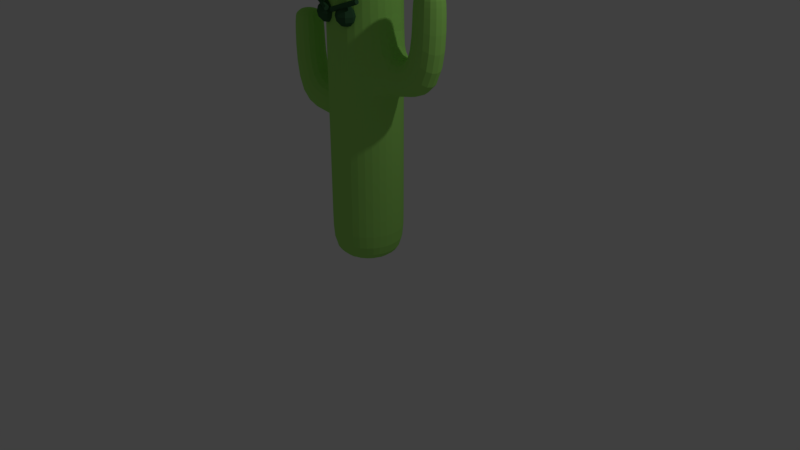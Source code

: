 # Source: cactus.blend  (saved by Blender 2.79.0; exported with 4.5.12 LTS)
import bpy
from mathutils import Matrix  # noqa: F401  (used for matrix-valued properties, if any)

bpy.ops.wm.read_factory_settings(use_empty=True)
scene = bpy.context.scene
scene.name = 'Scene'

# ---- collections
col_collection_1 = bpy.data.collections.new('Collection 1'); scene.collection.children.link(col_collection_1)
col_collection_2 = bpy.data.collections.new('Collection 2'); scene.collection.children.link(col_collection_2)
col_collection_2.hide_render = True
col_collection_2.hide_viewport = True

# ---- materials (node trees are filled in below, after node groups)
mat_eyebrows = bpy.data.materials.new('Eyebrows')
mat_eyebrows.alpha_threshold = 0.0
mat_eyebrows.roughness = 0.5
mat_material = bpy.data.materials.new('Material')
mat_material.alpha_threshold = 0.0
mat_material.roughness = 0.5
mat_hat = bpy.data.materials.new('Hat')
mat_hat.alpha_threshold = 0.0
mat_hat.diffuse_color = (0.541, 0.8, 0.3675, 1.0)
mat_hat.roughness = 0.5
mat_hat.line_color = (0.0, 0.0, 0.0, 1.0)
mat_rim = bpy.data.materials.new('Rim')
mat_rim.alpha_threshold = 0.0
mat_rim.diffuse_color = (0.1065, 0.03802, 0.0, 1.0)
mat_rim.roughness = 0.5
mat_material_001 = bpy.data.materials.new('Material.001')
mat_material_001.alpha_threshold = 0.0
mat_material_001.roughness = 0.5

# ---- material node trees
mat_eyebrows.use_nodes = True; mat_eyebrows.node_tree.nodes.clear()
_N = mat_eyebrows.node_tree.nodes; _L = mat_eyebrows.node_tree.links
n0 = _N.new('ShaderNodeOutputMaterial'); n0.name = 'Material Output'; n0.location = (300, 300)
n1 = _N.new('ShaderNodeBsdfDiffuse'); n1.name = 'Diffuse BSDF'; n1.location = (10, 300)
n1.inputs[0].default_value = (0.04598, 0.1282, 0.05894, 1.0)
_L.new(n1.outputs[0], n0.inputs[0])
n0.is_active_output = True
mat_material.use_nodes = True; mat_material.node_tree.nodes.clear()
_N = mat_material.node_tree.nodes; _L = mat_material.node_tree.links
n0 = _N.new('ShaderNodeOutputMaterial'); n0.name = 'Material Output'; n0.location = (300, 300)
n1 = _N.new('ShaderNodeBsdfDiffuse'); n1.name = 'Diffuse BSDF'; n1.location = (10, 300)
n1.inputs[0].default_value = (0.3766, 0.8, 0.1583, 1.0)
_L.new(n1.outputs[0], n0.inputs[0])
n0.is_active_output = True
mat_material_001.use_nodes = True; mat_material_001.node_tree.nodes.clear()
_N = mat_material_001.node_tree.nodes; _L = mat_material_001.node_tree.links
n0 = _N.new('ShaderNodeOutputMaterial'); n0.name = 'Material Output'; n0.location = (300, 300)
n1 = _N.new('ShaderNodeBsdfDiffuse'); n1.name = 'Diffuse BSDF'; n1.location = (10, 300)
n1.inputs[0].default_value = (0.0985, 0.0143, 0.01516, 1.0)
_L.new(n1.outputs[0], n0.inputs[0])
n0.is_active_output = True

# ---- world
world_world = bpy.data.worlds.new('World'); scene.world = world_world
world_world.color = (0.05088, 0.05088, 0.05088)
world_world.use_sun_shadow = False
world_world.sun_shadow_jitter_overblur = 0.0
world_world.cycles.sampling_method = 'MANUAL'

# ---- cameras
cam_camera = bpy.data.cameras.new('Camera')
cam_camera.clip_end = 100.0
cam_camera.lens = 35.0
cam_camera.sensor_width = 32.0
cam_camera.sensor_height = 18.0
cam_camera.ortho_scale = 7.314
cam_camera.dof.focus_distance = 0.0

# ---- lights
light_lamp = bpy.data.lights.new('Lamp', 'POINT')
light_lamp.transmission_factor = 0.0
light_lamp.cutoff_distance = 30.0
light_lamp.energy = 100.0
light_lamp.shadow_buffer_clip_start = 1.001
light_lamp.shadow_soft_size = 0.1
light_lamp.shadow_maximum_resolution = 0.006
light_lamp.use_absolute_resolution = True

# ---- meshes
me_sphere = bpy.data.meshes.new('Sphere')
me_sphere.from_pydata([(-2.301, -2.764, 22.48), (-0.2434, -3.395, 21.71), (-2.311, -2.633, 22.39), (-0.2538, -3.264, 21.62), (-2.354, -2.602, 22.24), (-0.2967, -3.233, 21.47), (-2.404, -2.689, 22.12), (-0.347, -3.32, 21.35), (-2.432, -2.844, 22.09), (-0.3752, -3.474, 21.32), (-2.422, -2.975, 22.18), (-0.3648, -3.606, 21.41), (-2.379, -3.006, 22.33), (-0.3219, -3.637, 21.56), (-2.329, -2.918, 22.45), (-0.2716, -3.549, 21.68), (-1.041, -2.309, 20.35), (-1.041, -1.891, 21.07), (-1.041, -2.003, 21.49), (-1.337, -2.431, 20.35), (-1.553, -2.215, 20.66), (-1.632, -2.136, 21.07), (-1.553, -2.215, 21.49), (-1.337, -2.431, 21.8), (-1.459, -2.726, 20.35), (-1.764, -2.726, 20.66), (-1.876, -2.726, 21.07), (-1.764, -2.726, 21.49), (-1.459, -2.726, 21.8), (-1.337, -3.021, 20.35), (-1.553, -3.237, 20.66), (-1.632, -3.316, 21.07), (-1.553, -3.237, 21.49), (-1.337, -3.021, 21.8), (-1.041, -3.143, 20.35), (-1.041, -3.449, 20.66), (-1.041, -3.561, 21.07), (-1.041, -2.309, 21.8), (-1.041, -2.003, 20.66), (-1.041, -2.726, 21.91), (-0.7462, -2.431, 21.8), (-0.5302, -2.215, 21.49), (-0.4511, -2.136, 21.07), (-0.5302, -2.215, 20.66), (-0.7462, -2.431, 20.35), (-0.624, -2.726, 21.8), (-0.3184, -2.726, 21.49), (-0.2065, -2.726, 21.07), (-0.3184, -2.726, 20.66), (-0.624, -2.726, 20.35), (-0.7462, -3.021, 21.8), (-0.5302, -3.237, 21.49), (-0.4511, -3.316, 21.07), (-0.5302, -3.237, 20.66), (-0.7462, -3.021, 20.35), (-1.041, -2.726, 20.24), (-1.041, -3.143, 21.8), (-1.041, -3.449, 21.49)], [], [(3, 5, 4, 2), (5, 7, 6, 4), (7, 9, 8, 6), (9, 11, 10, 8), (11, 13, 12, 10), (13, 15, 14, 12), (15, 1, 0, 14), (3, 1, 15, 13, 11, 9, 7, 5), (0, 2, 4, 6, 8, 10, 12, 14), (1, 3, 2, 0), (23, 39, 37), (21, 22, 18, 17), (19, 20, 38, 16), (22, 23, 37, 18), (20, 21, 17, 38), (55, 19, 16), (28, 39, 23), (26, 27, 22, 21), (24, 25, 20, 19), (27, 28, 23, 22), (25, 26, 21, 20), (55, 24, 19), (31, 32, 27, 26), (29, 30, 25, 24), (32, 33, 28, 27), (30, 31, 26, 25), (55, 29, 24), (33, 39, 28), (34, 35, 30, 29), (57, 56, 33, 32), (35, 36, 31, 30), (55, 34, 29), (56, 39, 33), (36, 57, 32, 31), (51, 50, 56, 57), (53, 52, 36, 35), (55, 54, 34), (50, 39, 56), (52, 51, 57, 36), (54, 53, 35, 34), (46, 45, 50, 51), (48, 47, 52, 53), (55, 49, 54), (45, 39, 50), (47, 46, 51, 52), (49, 48, 53, 54), (41, 40, 45, 46), (43, 42, 47, 48), (55, 44, 49), (40, 39, 45), (42, 41, 46, 47), (44, 43, 48, 49), (55, 16, 44), (37, 39, 40), (17, 18, 41, 42), (16, 38, 43, 44), (18, 37, 40, 41), (38, 17, 42, 43)])
me_sphere.materials.append(mat_eyebrows)
me_sphere.use_remesh_preserve_volume = False
me_sphere.use_remesh_preserve_attributes = False
me_sphere.use_mirror_vertex_groups = False
me_sphere.update()
me_cylinder_001 = bpy.data.meshes.new('Cylinder.001')
me_cylinder_001.from_pydata([(0.1875, 0.4527, -1.0), (0.1875, 0.4527, 2.617), (0.4527, 0.1875, -1.0), (0.4527, 0.1875, 2.617), (0.4527, -0.1875, -1.0), (0.4527, -0.1875, 2.617), (0.1875, -0.4527, -1.0), (0.1875, -0.4527, 2.617), (-0.1875, -0.4527, -1.0), (-0.1875, -0.4527, 2.617), (-0.4527, -0.1875, -1.0), (-0.4527, -0.1875, 2.617), (-0.4527, 0.1875, -1.0), (-0.4527, 0.1875, 2.617), (-0.1875, 0.4527, -1.0), (-0.1875, 0.4527, 2.617), (1.228, 0.1875, 1.26), (1.228, -0.1875, 1.26), (-0.1875, 0.4527, 1.26), (-0.4527, 0.1875, 1.26), (-0.4527, -0.1875, 1.26), (-0.1875, -0.4527, 1.26), (0.1875, -0.4527, 1.26), (0.4527, -0.1875, 1.26), (0.4527, 0.1875, 1.26), (0.1875, 0.4527, 1.26), (-0.1875, 0.4527, 1.669), (-0.4527, 0.1875, 1.669), (-0.4527, -0.1875, 1.669), (-0.1875, -0.4527, 1.669), (0.1875, -0.4527, 1.669), (0.4527, -0.1875, 1.669), (0.4527, 0.1875, 1.669), (0.1875, 0.4527, 1.669), (-0.03974, 0.09593, 2.87), (-0.03974, -0.09593, 2.87), (-0.09593, -0.03974, 2.87), (-0.09593, 0.03974, 2.87), (0.03974, 0.09593, 2.87), (0.09593, 0.03974, 2.87), (-0.2398, 0.09934, 2.839), (-0.09934, 0.2398, 2.839), (-0.3426, -0.1419, 2.788), (-0.3426, 0.1419, 2.788), (0.3426, 0.1419, 2.788), (0.3426, -0.1419, 2.788), (0.1419, -0.3426, 2.788), (-0.1419, -0.3426, 2.788), (0.09593, -0.03974, 2.87), (0.03974, -0.09593, 2.87), (-0.2398, -0.09934, 2.839), (-0.09934, -0.2398, 2.839), (0.2398, -0.09934, 2.839), (0.09934, -0.2398, 2.839), (0.09934, 0.2398, 2.839), (0.2398, 0.09934, 2.839), (-0.1419, 0.3426, 2.788), (0.1419, 0.3426, 2.788), (-0.4075, 0.1688, 2.717), (-0.4075, -0.1688, 2.717), (-0.1688, -0.4075, 2.717), (0.1688, -0.4075, 2.717), (0.4075, -0.1688, 2.717), (0.4075, 0.1688, 2.717), (-0.1688, 0.4075, 2.717), (0.1688, 0.4075, 2.717), (0.8267, -0.1875, 1.669), (0.8267, 0.1875, 1.669), (1.11, 0.06979, 2.509), (1.11, -0.06979, 2.509), (0.9445, -0.06979, 2.509), (0.9445, 0.06979, 2.509), (-1.228, -0.1875, 0.7304), (-1.228, 0.1875, 0.7304), (-0.4527, 0.1875, 0.7304), (0.4527, 0.1875, 0.7304), (0.1875, 0.4527, 0.7304), (-0.8267, 0.1875, 1.139), (-0.8267, -0.1875, 1.139), (-1.11, -0.06979, 1.98), (-1.11, 0.0698, 1.98), (-0.9445, 0.0698, 1.98), (-0.9445, -0.06979, 1.98), (0.1875, 0.4527, 1.139), (0.4527, 0.1875, 1.139), (0.4527, -0.1875, 1.139), (0.1875, -0.4527, 1.139), (-0.1875, -0.4527, 1.139), (-0.4527, -0.1875, 1.139), (-0.4527, 0.1875, 1.139), (-0.1875, 0.4527, 1.139), (0.4527, -0.1875, 0.7304), (0.1875, -0.4527, 0.7304), (-0.1875, -0.4527, 0.7304), (-0.4527, -0.1875, 0.7304), (-0.1875, 0.4527, 0.7304), (1.228, -0.1875, 2.402), (1.228, 0.1875, 2.402), (0.8267, -0.1875, 2.402), (0.8267, 0.1875, 2.402), (-1.228, 0.1875, 1.873), (-1.228, -0.1875, 1.873), (-0.8267, 0.1875, 1.873), (-0.8267, -0.1875, 1.873), (1.195, -0.1545, 2.455), (1.195, 0.1545, 2.455), (0.8597, -0.1545, 2.455), (0.8597, 0.1545, 2.455), (-1.195, 0.1545, 1.925), (-1.195, -0.1545, 1.925), (-0.8597, 0.1545, 1.925), (-0.8597, -0.1545, 1.925), (1.158, -0.1179, 2.487), (1.158, 0.1179, 2.487), (0.8964, -0.1179, 2.487), (0.8964, 0.1179, 2.487), (-1.158, 0.1179, 1.957), (-1.158, -0.1179, 1.957), (-0.8964, 0.1179, 1.957), (-0.8964, -0.1179, 1.957), (0.1875, 0.4527, -0.4585), (0.4527, 0.1875, -0.4585), (0.4527, -0.1875, -0.4585), (0.1875, -0.4527, -0.4585), (-0.1875, -0.4527, -0.4585), (-0.4527, -0.1875, -0.4585), (-0.1875, 0.4527, -0.4585), (-0.4527, 0.1875, -0.4585)], [], [(121, 122, 4, 2), (122, 123, 6, 4), (123, 124, 8, 6), (124, 125, 10, 8), (125, 127, 12, 10), (127, 126, 14, 12), (58, 59, 42, 43), (14, 0, 2, 4, 6, 8, 10, 12), (126, 120, 0, 14), (120, 121, 2, 0), (29, 28, 20, 21), (64, 58, 43, 56), (62, 63, 44, 45), (1, 15, 64, 65), (63, 65, 57, 44), (61, 62, 45, 46), (43, 42, 50, 40), (59, 60, 47, 42), (38, 34, 37, 36, 35, 49, 48, 39), (27, 26, 18, 19), (13, 15, 26, 27), (5, 7, 30, 31), (31, 30, 22, 23), (1, 3, 32, 33), (9, 11, 28, 29), (33, 32, 24, 25), (56, 43, 40, 41), (50, 51, 35, 36), (55, 54, 38, 39), (41, 40, 37, 34), (54, 41, 34, 38), (51, 53, 49, 35), (52, 55, 39, 48), (40, 50, 36, 37), (60, 61, 46, 47), (53, 52, 48, 49), (45, 44, 55, 52), (44, 57, 54, 55), (46, 45, 52, 53), (42, 47, 51, 50), (47, 46, 53, 51), (57, 56, 41, 54), (9, 7, 61, 60), (5, 3, 63, 62), (13, 11, 59, 58), (15, 13, 58, 64), (7, 5, 62, 61), (65, 64, 56, 57), (11, 9, 60, 59), (3, 1, 65, 63), (11, 13, 27, 28), (32, 31, 66, 67), (26, 33, 25, 18), (3, 5, 31, 32), (7, 9, 29, 30), (15, 1, 33, 26), (28, 27, 19, 20), (30, 29, 21, 22), (16, 67, 99, 97), (24, 32, 67, 16), (31, 23, 17, 66), (23, 24, 16, 17), (71, 70, 69, 68), (67, 66, 98, 99), (17, 16, 97, 96), (66, 17, 96, 98), (88, 89, 77, 78), (72, 78, 103, 101), (94, 88, 78, 72), (89, 74, 73, 77), (74, 94, 72, 73), (82, 81, 80, 79), (78, 77, 102, 103), (73, 72, 101, 100), (77, 73, 100, 102), (25, 24, 84, 83), (18, 25, 83, 90), (19, 18, 90, 89), (20, 19, 89, 88), (21, 20, 88, 87), (22, 21, 87, 86), (23, 22, 86, 85), (24, 23, 85, 84), (83, 84, 75, 76), (90, 83, 76, 95), (89, 90, 95, 74), (88, 89, 74, 94), (87, 88, 94, 93), (86, 87, 93, 92), (85, 86, 92, 91), (84, 85, 91, 75), (105, 104, 96, 97), (106, 107, 99, 98), (104, 106, 98, 96), (107, 105, 97, 99), (109, 108, 100, 101), (110, 111, 103, 102), (108, 110, 102, 100), (111, 109, 101, 103), (113, 112, 104, 105), (114, 115, 107, 106), (112, 114, 106, 104), (115, 113, 105, 107), (117, 116, 108, 109), (118, 119, 111, 110), (116, 118, 110, 108), (119, 117, 109, 111), (68, 69, 112, 113), (70, 71, 115, 114), (69, 70, 114, 112), (71, 68, 113, 115), (79, 80, 116, 117), (81, 82, 119, 118), (80, 81, 118, 116), (82, 79, 117, 119), (76, 75, 121, 120), (95, 76, 120, 126), (74, 95, 126, 127), (94, 74, 127, 125), (93, 94, 125, 124), (92, 93, 124, 123), (91, 92, 123, 122), (75, 91, 122, 121)])
me_cylinder_001.materials.append(mat_material)
me_cylinder_001.use_remesh_preserve_volume = False
me_cylinder_001.use_remesh_preserve_attributes = False
me_cylinder_001.use_mirror_vertex_groups = False
me_cylinder_001.update()
me_cube = bpy.data.meshes.new('Cube')
me_cube.from_pydata([(1.696, 0.06373, 1.096), (-0.4948, 0.239, 1.811), (0.7526, 0.09268, 1.258), (-8.276e-05, -0.93, 1.316), (-0.7528, 0.09268, 1.258), (-8.238e-05, 0.7547, 0.8712), (0.0, -0.0798, 0.5722), (-1.734, 0.06374, 1.096), (-0.0192, -2.187, 0.6436), (-0.0192, 1.558, -0.4324), (-0.0003623, 0.2428, 1.826), (-0.0003621, 0.7019, 1.627), (-0.03075, -0.6018, 1.953), (0.4941, 0.239, 1.811), (0.8316, -0.06114, 0.6709), (-8.24e-05, 0.7117, 0.3499), (0.554, 0.6016, 1.014), (-8.264e-05, -1.149, 0.8377), (0.4792, -0.488, 1.28), (-0.8318, -0.06114, 0.6709), (-0.48, -0.488, 1.28), (-0.5542, 0.6016, 1.014), (0.6544, 0.2251, 1.758), (-0.0003621, 0.826, 1.468), (-0.03075, -0.7871, 1.878), (-0.6551, 0.2251, 1.758), (1.122, -1.608, 0.7469), (1.528, 1.123, -0.05566), (-1.566, 1.123, -0.05566), (-1.337, -1.608, 0.7469), (0.2636, 0.1935, 1.638), (-0.0003622, 0.4396, 1.535), (-0.0003624, -0.04623, 1.764), (-0.2644, 0.1935, 1.638), (-0.3712, -0.123, 1.893), (-0.3712, 0.585, 1.669), (0.3705, 0.585, 1.669), (0.3705, -0.123, 1.893), (0.6211, 0.522, 0.4457), (0.6211, -0.6798, 0.7607), (-0.6213, -0.6798, 0.7607), (-0.6213, 0.522, 0.4457), (0.4907, 0.6808, 1.56), (0.4907, -0.2668, 1.818), (-0.4914, -0.2668, 1.818), (-0.4914, 0.6808, 1.56), (0.2937, -0.2558, 0.09346), (0.2269, 0.414, 1.583), (0.2269, -0.001992, 1.788), (-0.2276, 0.414, 1.583), (-0.2276, -0.001991, 1.788), (1.261, 0.03742, 0.9953), (-1.298, 0.03743, 0.9953), (0.0006769, -1.857, 0.5596), (0.0006774, 1.191, -0.334), (1.289, -1.389, 0.6612), (1.278, 0.8135, -0.09442), (-1.078, 0.6341, 0.004883), (-1.103, -1.419, 0.6859), (0.8221, -0.05129, 0.6898), (-0.83, -0.05129, 0.6898), (-6.226e-05, -1.25, 0.7885), (-6.199e-05, 0.8092, 0.2488), (0.7108, 0.5938, 0.3641), (-0.711, -0.7815, 0.7246), (0.7108, -0.7815, 0.7246), (-0.6845, 0.5699, 0.3773), (0.8004, -0.01364, 0.8521), (-8.269e-05, -1.062, 1.027), (-0.8006, -0.01364, 0.8521), (-8.239e-05, 0.7287, 0.5561), (0.5946, 0.5535, 0.6704), (0.5946, -0.6007, 0.9576), (-0.5947, -0.6007, 0.9576), (-0.5947, 0.5535, 0.6704), (0.8847, -0.06015, 0.6684), (-8.239e-05, 0.762, 0.3269), (-8.265e-05, -1.217, 0.8458), (-0.8849, -0.06015, 0.6684), (0.6607, 0.5602, 0.4288), (0.6607, -0.7183, 0.7639), (-0.6609, -0.7183, 0.7639), (-0.6609, 0.5602, 0.4288), (0.8515, -0.02591, 0.799), (-8.27e-05, -1.142, 0.9849), (-0.8516, -0.02591, 0.799), (-8.238e-05, 0.7638, 0.4841), (0.6325, 0.5774, 0.6057), (0.6325, -0.6505, 0.9112), (-0.6327, -0.6505, 0.9112), (-0.6327, 0.5774, 0.6057), (0.8032, -0.0301, 0.7909), (0.8449, -0.06079, 0.6702), (-8.269e-05, -1.083, 0.9663), (-8.264e-05, -1.153, 0.8386), (-0.8034, -0.0301, 0.7909), (-0.845, -0.06078, 0.6702), (-8.239e-05, 0.7149, 0.4938), (-8.24e-05, 0.7243, 0.3441), (0.631, 0.5316, 0.4414), (0.631, -0.6892, 0.7614), (-0.6311, 0.5316, 0.4414), (-0.6311, -0.6892, 0.7614), (0.5967, 0.539, 0.6085), (0.5967, -0.6193, 0.8968), (-0.5968, -0.6193, 0.8968), (-0.5968, 0.539, 0.6085), (0.7005, 0.18, 1.588), (-0.01635, -0.8371, 1.679), (-0.701, 0.18, 1.588), (-0.0002308, 0.8096, 1.253), (0.5204, 0.6607, 1.369), (0.4502, -0.3731, 1.603), (-0.4512, -0.3731, 1.603), (-0.5209, 0.6607, 1.369), (0.1984, -0.6745, 1.193), (0.277, 0.6781, 0.9425), (0.6887, -1.907, 0.7014), (0.7545, 1.341, -0.244), (0.1316, 0.2182, 1.732), (0.1851, 0.6435, 1.648), (0.1699, -0.3624, 1.923), (0.3105, 0.6168, 0.3978), (0.3105, -0.9144, 0.7992), (0.2452, 0.7534, 1.514), (0.23, -0.5269, 1.848), (0.1132, 0.4268, 1.559), (0.1132, -0.02411, 1.776), (0.6393, 1.002, -0.2142), (0.6429, -1.634, 0.5708), (0.3554, 0.7015, 0.3065), (0.3554, -1.016, 0.7566), (0.2972, 0.6411, 0.6132), (0.2972, -0.8316, 0.9923), (0.2601, 0.7352, 1.311), (0.1804, -0.5923, 1.601), (-0.2003, -0.6745, 1.193), (-0.2771, 0.6781, 0.9425), (-0.7272, -1.907, 0.7014), (-0.7928, 1.341, -0.244), (-0.1324, 0.2182, 1.732), (-0.1858, 0.6435, 1.648), (-0.201, -0.3624, 1.923), (-0.3107, 0.6168, 0.3978), (-0.3107, -0.9144, 0.7992), (-0.2459, 0.7534, 1.514), (-0.2611, -0.5269, 1.848), (-0.114, 0.4268, 1.559), (-0.114, -0.02411, 1.776), (-0.5386, 0.9127, -0.1645), (-0.6414, -1.634, 0.5708), (-0.3423, 0.6896, 0.3131), (-0.3555, -1.016, 0.7566), (-0.2974, 0.6411, 0.6132), (-0.2974, -0.8316, 0.9923), (-0.2606, 0.7352, 1.311), (-0.1942, -0.5923, 1.601), (-0.3283, -0.9695, 0.8051), (-0.3143, -0.8976, 0.9483), (-0.3135, -0.9228, 0.8002), (-0.2965, -0.8525, 0.9318), (0.3303, -0.9679, 0.8049), (0.3162, -0.896, 0.9481), (0.3154, -0.9212, 0.8), (0.2983, -0.8509, 0.9315), (-0.7729, -0.3892, 0.7162), (-0.7422, -0.3382, 0.8551), (-0.7381, -0.375, 0.7158), (-0.7001, -0.3247, 0.8438), (-0.7729, 0.25, 0.5486), (-0.7422, 0.2757, 0.7023), (-0.7381, 0.2354, 0.5558), (-0.7001, 0.2545, 0.6997), (-0.3305, 0.6611, 0.3778), (-0.3164, 0.6706, 0.5449), (-0.3156, 0.628, 0.3927), (-0.2985, 0.6269, 0.5512), (0.3303, 0.6611, 0.3778), (0.3162, 0.6706, 0.5449), (0.3154, 0.628, 0.3927), (0.2983, 0.6269, 0.5512), (0.7728, 0.2497, 0.5487), (0.7421, 0.2754, 0.7025), (0.738, 0.2351, 0.5559), (0.7001, 0.2541, 0.6998), (0.7727, -0.3892, 0.7162), (0.742, -0.3382, 0.8551), (0.7379, -0.375, 0.7158), (0.7, -0.3247, 0.8438), (-0.1324, 0.7216, 0.3473), (-0.1268, 0.7264, 0.5084), (-0.1265, 0.6857, 0.3636), (-0.1196, 0.6796, 0.5168), (0.09981, 0.7315, 0.3423), (0.09554, 0.7356, 0.5024), (0.09531, 0.6952, 0.3588), (0.09013, 0.6883, 0.5111), (-0.1208, -1.048, 0.9709), (-0.114, -0.9942, 0.953), (-0.1262, -1.122, 0.8302), (-0.1205, -1.065, 0.8238), (0.1804, -1.081, 0.8234), (0.1722, -1.027, 0.8175), (0.1727, -1.007, 0.9648), (0.1629, -0.9561, 0.9473), (0.983, -1.097, 0.6287), (-0.8622, 0.7349, 0.3387), (1.018, -0.03425, 0.7595), (-1.041, -0.03425, 0.7595), (0.0006523, -1.527, 0.6413), (0.0006526, 0.8497, -0.07628), (0.983, 0.8427, 0.279), (-0.9817, -1.097, 0.6287), (0.4918, -1.312, 0.635), (0.4918, 0.7035, 0.01225), (-0.4905, -1.312, 0.635), (-0.4308, 0.6495, 0.04209)], [], [(59, 63, 38, 14), (59, 14, 39, 65), (1, 35, 45, 25), (1, 25, 44, 34), (1, 34, 50, 33), (1, 33, 49, 35), (67, 14, 38, 71), (107, 111, 42, 22), (107, 22, 43, 112), (67, 72, 39, 14), (133, 123, 39, 72), (135, 112, 43, 125), (156, 146, 44, 113), (154, 73, 40, 144), (69, 19, 40, 73), (109, 113, 44, 25), (109, 25, 45, 114), (69, 74, 41, 19), (134, 124, 42, 111), (132, 71, 38, 122), (153, 143, 41, 74), (155, 114, 45, 145), (60, 64, 40, 19), (60, 19, 41, 66), (131, 65, 39, 123), (152, 144, 40, 64), (151, 66, 41, 143), (130, 122, 38, 63), (119, 30, 47, 126), (140, 147, 49, 33), (140, 33, 50, 148), (119, 127, 48, 30), (120, 36, 42, 124), (141, 145, 45, 35), (141, 35, 49, 147), (120, 126, 47, 36), (142, 34, 44, 146), (121, 125, 43, 37), (121, 37, 48, 127), (142, 148, 50, 34), (13, 37, 43, 22), (13, 22, 42, 36), (13, 36, 47, 30), (13, 30, 48, 37), (118, 128, 56, 27), (139, 28, 57, 149), (138, 150, 58, 29), (117, 26, 55, 129), (7, 52, 57, 28), (7, 29, 58, 52), (0, 51, 55, 26), (0, 27, 56, 51), (214, 130, 63, 211), (216, 206, 66, 151), (215, 152, 64, 212), (213, 205, 65, 131), (208, 60, 66, 206), (208, 212, 64, 60), (207, 59, 65, 205), (207, 211, 63, 59), (137, 153, 74, 21), (116, 16, 71, 132), (4, 21, 74, 69), (4, 69, 73, 20), (136, 20, 73, 154), (115, 133, 72, 18), (2, 18, 72, 67), (2, 67, 71, 16), (182, 87, 79, 181), (186, 185, 80, 88), (162, 88, 80, 161), (158, 157, 81, 89), (166, 89, 81, 165), (170, 169, 82, 90), (178, 177, 79, 87), (174, 90, 82, 173), (184, 183, 99, 103), (188, 104, 100, 187), (164, 163, 100, 104), (160, 105, 102, 159), (168, 167, 102, 105), (172, 106, 101, 171), (180, 103, 99, 179), (176, 175, 101, 106), (158, 89, 105, 160), (193, 76, 98, 195), (203, 84, 93, 204), (173, 82, 101, 175), (186, 88, 104, 188), (161, 80, 100, 163), (182, 83, 91, 184), (190, 86, 97, 192), (199, 77, 94, 200), (178, 87, 103, 180), (165, 81, 102, 167), (170, 90, 106, 172), (169, 78, 96, 171), (181, 79, 99, 183), (166, 85, 95, 168), (185, 75, 92, 187), (137, 21, 114, 155), (116, 134, 111, 16), (4, 109, 114, 21), (4, 20, 113, 109), (136, 156, 113, 20), (115, 18, 112, 135), (2, 107, 112, 18), (2, 16, 111, 107), (3, 115, 135, 108), (5, 110, 134, 116), (3, 68, 133, 115), (5, 116, 132, 70), (209, 213, 131, 61), (210, 62, 130, 214), (8, 117, 129, 53), (9, 54, 128, 118), (12, 121, 127, 32), (12, 24, 125, 121), (11, 31, 126, 120), (11, 120, 124, 23), (10, 32, 127, 119), (10, 119, 126, 31), (62, 15, 122, 130), (61, 131, 123, 17), (70, 132, 122, 15), (110, 23, 124, 134), (108, 135, 125, 24), (68, 17, 123, 133), (3, 108, 156, 136), (5, 137, 155, 110), (3, 136, 154, 68), (5, 70, 153, 137), (209, 61, 152, 215), (210, 216, 151, 62), (8, 53, 150, 138), (9, 139, 149, 54), (12, 32, 148, 142), (12, 142, 146, 24), (11, 141, 147, 31), (11, 23, 145, 141), (10, 140, 148, 32), (10, 31, 147, 140), (62, 151, 143, 15), (61, 17, 144, 152), (110, 155, 145, 23), (70, 15, 143, 153), (68, 154, 144, 17), (108, 24, 146, 156), (81, 157, 159, 102), (197, 158, 160, 198), (198, 160, 159, 200), (197, 199, 157, 158), (201, 161, 163, 202), (88, 162, 164, 104), (204, 202, 163, 164), (203, 162, 161, 201), (89, 166, 168, 105), (78, 165, 167, 96), (95, 96, 167, 168), (85, 166, 165, 78), (82, 169, 171, 101), (85, 170, 172, 95), (95, 172, 171, 96), (85, 78, 169, 170), (90, 174, 176, 106), (189, 173, 175, 191), (192, 191, 175, 176), (190, 174, 173, 189), (194, 178, 180, 196), (79, 177, 179, 99), (196, 180, 179, 195), (194, 193, 177, 178), (75, 181, 183, 92), (87, 182, 184, 103), (91, 92, 183, 184), (83, 182, 181, 75), (80, 185, 187, 100), (83, 186, 188, 91), (91, 188, 187, 92), (83, 75, 185, 186), (86, 190, 189, 76), (97, 98, 191, 192), (76, 189, 191, 98), (174, 190, 192, 176), (86, 76, 193, 194), (97, 196, 195, 98), (86, 194, 196, 97), (177, 193, 195, 179), (84, 77, 199, 197), (93, 198, 200, 94), (84, 197, 198, 93), (157, 199, 200, 159), (84, 203, 201, 77), (93, 94, 202, 204), (77, 201, 202, 94), (162, 203, 204, 164), (54, 149, 216, 210), (53, 209, 215, 150), (54, 210, 214, 128), (53, 129, 213, 209), (51, 56, 211, 207), (51, 207, 205, 55), (52, 58, 212, 208), (52, 208, 206, 57), (129, 55, 205, 213), (150, 215, 212, 58), (149, 57, 206, 216), (128, 214, 211, 56)])
me_cube.polygons.foreach_set('material_index', [0, 0, 0, 0, 0, 0, 0, 0, 0, 0, 0, 0, 0, 0, 0, 0, 0, 0, 0, 0, 0, 0, 0, 0, 0, 0, 0, 0, 0, 0, 0, 0, 0, 0, 0, 0, 0, 0, 0, 0, 0, 0, 0, 0, 0, 0, 0, 0, 0, 0, 0, 0, 0, 0, 0, 0, 0, 0, 0, 0, 0, 0, 0, 0, 0, 0, 0, 0, 1, 1, 1, 1, 1, 1, 1, 1, 1, 1, 0, 1, 1, 1, 1, 1, 1, 1, 1, 1, 1, 0, 1, 1, 1, 1, 1, 1, 1, 1, 1, 1, 0, 0, 0, 0, 0, 0, 0, 0, 0, 0, 0, 0, 0, 0, 0, 0, 0, 0, 0, 0, 0, 0, 0, 0, 0, 0, 0, 0, 0, 0, 0, 0, 0, 0, 0, 0, 0, 0, 0, 0, 0, 0, 0, 0, 0, 0, 0, 0, 1, 1, 1, 1, 1, 1, 1, 1, 1, 1, 1, 1, 1, 1, 1, 1, 1, 1, 1, 1, 1, 1, 1, 1, 1, 1, 1, 1, 1, 1, 1, 1, 1, 1, 1, 1, 1, 1, 1, 1, 1, 1, 1, 1, 1, 1, 1, 1, 0, 0, 0, 0, 0, 0, 0, 0, 0, 0, 0, 0])
me_cube.materials.append(mat_hat)
me_cube.materials.append(mat_rim)
me_cube.use_remesh_preserve_volume = False
me_cube.use_remesh_preserve_attributes = False
me_cube.use_mirror_vertex_groups = False
me_cube.update()
me_cone = bpy.data.meshes.new('Cone')
me_cone.from_pydata([(0.0, -0.3155, -1.672), (0.9511, -0.3278, -0.9816), (0.5878, -0.3477, 0.1363), (0.0, 1.666, -0.637), (-0.5878, -0.3477, 0.1363), (-0.9511, -0.3278, -0.9816)], [], [(0, 3, 1), (1, 3, 2), (2, 3, 4), (4, 3, 5), (5, 3, 0), (0, 1, 2, 4, 5)])
me_cone.materials.append(mat_material_001)
me_cone.use_remesh_preserve_volume = False
me_cone.use_remesh_preserve_attributes = False
me_cone.use_mirror_vertex_groups = False
me_cone.update()

# ---- objects
ob_eyes = bpy.data.objects.new('Eyes', me_sphere)
ob_cactus = bpy.data.objects.new('Cactus', me_cylinder_001)
ob_lamp = bpy.data.objects.new('Lamp', light_lamp)
ob_camera = bpy.data.objects.new('Camera', cam_camera)
ob_hat = bpy.data.objects.new('Hat', me_cube)
ob_spike = bpy.data.objects.new('Spike', me_cone)

# ---- transforms, parenting, visibility, modifiers, constraints
ob_eyes.location = (4.47e-08, 5.96e-08, -9.537e-07)
ob_eyes.scale = (0.1494, 0.1494, 0.1494)
ob_eyes.lineart.crease_threshold = 0.0
_m = ob_eyes.modifiers.new('Mirror', 'MIRROR')
ob_cactus.location = (0.0, 0.0, 1.0)
ob_cactus.lineart.crease_threshold = 0.0
_m = ob_cactus.modifiers.new('Subsurf', 'SUBSURF')
_m.uv_smooth = 'PRESERVE_CORNERS'
_m.quality = 2
_m.show_only_control_edges = False
_m = ob_cactus.modifiers.new('ParticleSystem 1', 'PARTICLE_SYSTEM')
ob_lamp.location = (4.076, 1.005, 5.904)
ob_lamp.rotation_euler = (0.6503, 0.05522, 1.866)
ob_lamp.lock_rotations_4d = False
ob_lamp.empty_display_type = 'ARROWS'
ob_lamp.color = (0.0, 0.0, 0.0, 0.0)
ob_lamp.lineart.crease_threshold = 0.0
ob_camera.location = (7.481, -6.508, 5.344)
ob_camera.rotation_euler = (1.109, 0.0, 0.8149)
ob_camera.lock_rotations_4d = False
ob_camera.empty_display_type = 'ARROWS'
ob_camera.color = (0.0, 0.0, 0.0, 0.0)
ob_camera.display_type = 'WIRE'
ob_camera.lineart.crease_threshold = 0.0
ob_hat.location = (0.007651, 0.1614, 3.392)
ob_hat.scale = (0.5868, 0.5868, 0.5868)
ob_hat.lock_rotations_4d = False
ob_hat.empty_display_type = 'ARROWS'
ob_hat.lineart.crease_threshold = 0.0
_m = ob_hat.modifiers.new('Subsurf', 'SUBSURF')
_m.uv_smooth = 'PRESERVE_CORNERS'
_m.quality = 2
_m.show_only_control_edges = False
ob_spike.location = (0.0, 0.0, 3.774)
ob_spike.scale = (0.1669, 0.1669, 0.1669)
ob_spike.lineart.crease_threshold = 0.0

# ---- collection membership
col_collection_1.objects.link(ob_eyes)
col_collection_1.objects.link(ob_cactus)
col_collection_1.objects.link(ob_lamp)
col_collection_1.objects.link(ob_camera)
col_collection_1.objects.link(ob_hat)
col_collection_2.objects.link(ob_spike)

# ---- scene / render settings (as saved in the file)
scene.camera = ob_camera
scene.frame_start = 1; scene.frame_end = 250; scene.frame_set(173)
scene.render.engine = 'CYCLES'
scene.render.resolution_percentage = 50
scene.render.dither_intensity = 0.0
scene.cycles.use_denoising = False
scene.cycles.samples = 128
scene.cycles.sampling_pattern = 'TABULATED_SOBOL'
scene.cycles.use_adaptive_sampling = False
scene.cycles.use_light_tree = False
scene.cycles.blur_glossy = 0.0
scene.cycles.sample_clamp_indirect = 0.0
scene.view_settings.view_transform = 'Standard'
bpy.context.view_layer.update()
